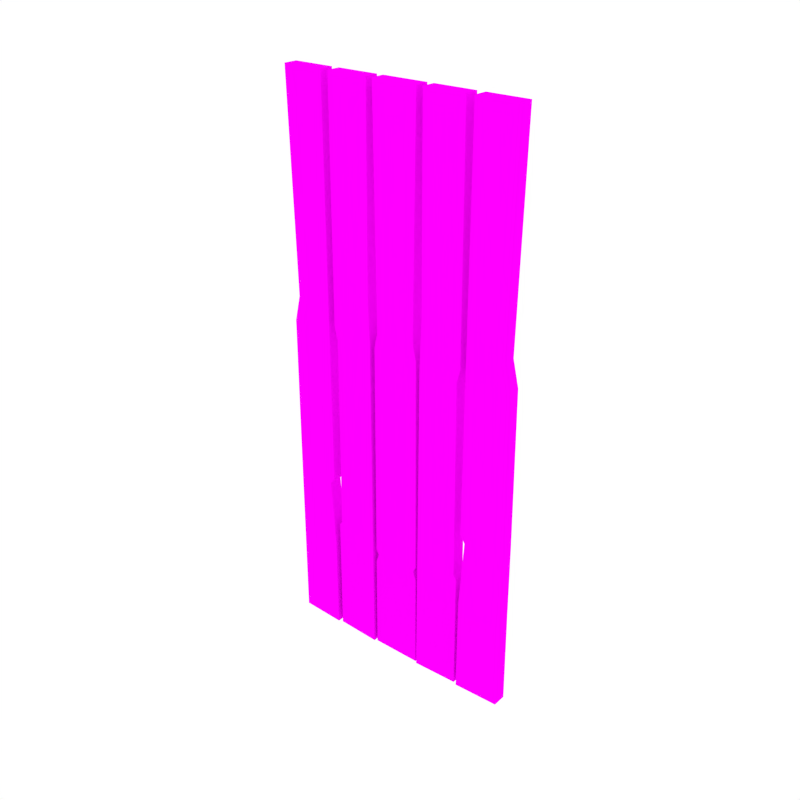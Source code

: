 # Source: Door2.blend  (saved by Blender 2.79.0; exported with 4.5.12 LTS)
import bpy
from mathutils import Matrix  # noqa: F401  (used for matrix-valued properties, if any)

bpy.ops.wm.read_factory_settings(use_empty=True)
scene = bpy.context.scene
scene.name = 'Scene'

# ---- collections
col_collection_1 = bpy.data.collections.new('Collection 1'); scene.collection.children.link(col_collection_1)

# ---- images (referenced by path relative to the original .blend; pixels are not part of the script)
import os
ASSET_DIR = os.environ.get("B2B_ASSET_DIR", "")  # directory of the original .blend (textures are referenced by path, not embedded)
HERE = os.path.dirname(os.path.abspath(__file__))  # packed textures are extracted next to this script under _unpacked/

def load_image(name, relpath, width, height, colorspace="sRGB"):
    """Load a texture the original file referenced (path relative to the .blend, or extracted next to this script)."""
    p = next((c for c in (os.path.join(HERE, relpath), os.path.join(ASSET_DIR, relpath)) if relpath and os.path.exists(c)), "")
    if p:
        img = bpy.data.images.load(p, check_existing=True)
        img.name = name
    else:  # same state as the original file: an image datablock whose file is absent (Cycles renders it pink)
        img = bpy.data.images.new(name, width, height)
        img.source = "FILE"
        img.filepath = "//" + (relpath or name)
    img.colorspace_settings.name = colorspace
    return img
img_texture_green_png_001 = load_image('Texture_Green.png.001', 'Texture_Green.png', 1024, 1024, 'sRGB')

# ---- materials (node trees are filled in below, after node groups)
mat_texture = bpy.data.materials.new('Texture')
mat_texture.alpha_threshold = 0.0
mat_texture.roughness = 0.5

# ---- material node trees
mat_texture.use_nodes = True; mat_texture.node_tree.nodes.clear()
_N = mat_texture.node_tree.nodes; _L = mat_texture.node_tree.links
n0 = _N.new('ShaderNodeOutputMaterial'); n0.name = 'Material Output'; n0.location = (300, 300)
n1 = _N.new('ShaderNodeBsdfDiffuse'); n1.name = 'Diffuse BSDF'; n1.location = (10, 300)
n2 = _N.new('ShaderNodeTexImage'); n2.name = 'Image Texture'; n2.location = (-180, 300)
n2.width = 140
n2.image = img_texture_green_png_001
_L.new(n1.outputs[0], n0.inputs[0])
_L.new(n2.outputs[0], n1.inputs[0])
n0.is_active_output = True

# ---- world
world_world = bpy.data.worlds.new('World'); scene.world = world_world
world_world.color = (1.0, 1.0, 1.0)
world_world.use_sun_shadow = False
world_world.sun_shadow_jitter_overblur = 0.0
world_world.cycles.sampling_method = 'NONE'
world_world.cycles.sample_map_resolution = 256

# ---- meshes
me_cube_071 = bpy.data.meshes.new('Cube.071')
me_cube_071.from_pydata([(-0.1249, -0.01269, -0.01143), (-0.1988, -0.009823, -0.01143), (-0.1275, -0.01269, 0.9068), (-0.1949, -0.01269, 0.9068), (-0.1249, 0.009823, -0.01143), (-0.1988, 0.01269, -0.01143), (-0.1949, 0.009823, 0.9068), (-0.1275, 0.009823, 0.9068), (-0.1253, -0.01269, 0.1493), (-0.1982, -0.01032, 0.1493), (-0.1253, 0.009823, 0.1493), (-0.1982, 0.0122, 0.1493), (-0.1254, -0.01269, 0.2725), (-0.1254, 0.009823, 0.2725), (-0.1981, -0.01039, 0.2725), (-0.1981, 0.01213, 0.2725), (-0.1981, -0.01037, 0.2661), (-0.1981, 0.01215, 0.2661), (-0.1333, -0.01269, 0.2596), (-0.1333, 0.009823, 0.2596), (-0.1264, -0.01269, 0.525), (-0.1264, 0.009823, 0.525), (-0.1966, -0.01147, 0.525), (-0.1966, 0.01104, 0.525), (-0.1264, -0.01269, 0.5354), (-0.1264, 0.009823, 0.5354), (-0.1869, -0.0115, 0.5664), (-0.1869, 0.01101, 0.5664), (-0.04462, -0.01269, -0.01143), (-0.1186, -0.009823, -0.01143), (-0.04725, -0.01269, 0.9068), (-0.1147, -0.01269, 0.9068), (-0.04462, 0.009823, -0.01143), (-0.1186, 0.01269, -0.01143), (-0.1147, 0.009823, 0.9068), (-0.04725, 0.009823, 0.9068), (-0.04514, -0.01269, 0.1725), (-0.04514, 0.009823, 0.1725), (-0.1132, -0.01039, 0.1926), (-0.1132, 0.01213, 0.1926), (-0.1179, -0.01037, 0.1867), (-0.1179, 0.01215, 0.1867), (-0.04512, -0.01269, 0.1661), (-0.04512, 0.009823, 0.1661), (-0.04613, -0.01269, 0.525), (-0.04613, 0.009823, 0.525), (-0.1106, -0.01147, 0.5153), (-0.1106, 0.01104, 0.5153), (-0.04907, -0.01269, 0.5897), (-0.04907, 0.009823, 0.5897), (-0.1163, -0.0115, 0.5354), (-0.1163, 0.01101, 0.5354), (-0.0407, -0.009823, -0.01143), (-0.03681, -0.01269, 0.9068), (-0.0407, 0.01269, -0.01143), (-0.03681, 0.009823, 0.9068), (-0.04003, -0.01032, 0.1493), (-0.04003, 0.0122, 0.1493), (-0.03993, -0.01039, 0.1725), (-0.03993, 0.01213, 0.1725), (-0.03528, -0.01037, 0.1638), (-0.03528, 0.01215, 0.1638), (-0.03854, -0.01141, 0.5052), (-0.03854, 0.0111, 0.5052), (-0.03846, -0.01147, 0.525), (-0.03846, 0.01104, 0.525), (-0.0326, -0.0115, 0.55), (-0.0326, 0.01101, 0.55), (0.1249, -0.01269, -0.01143), (0.1988, -0.009823, -0.01143), (0.1275, -0.01269, 0.9068), (0.1949, -0.01269, 0.9068), (0.1249, 0.009823, -0.01143), (0.1988, 0.01269, -0.01143), (0.1949, 0.009823, 0.9068), (0.1275, 0.009823, 0.9068), (0.1253, -0.01269, 0.1493), (0.1982, -0.01032, 0.1493), (0.1253, 0.009823, 0.1493), (0.1982, 0.0122, 0.1493), (0.1254, -0.01269, 0.2725), (0.1254, 0.009823, 0.2725), (0.1981, -0.01039, 0.2725), (0.1981, 0.01213, 0.2725), (0.1981, -0.01037, 0.2661), (0.1981, 0.01215, 0.2661), (0.1333, -0.01269, 0.2596), (0.1333, 0.009823, 0.2596), (0.1264, -0.01269, 0.525), (0.1264, 0.009823, 0.525), (0.1966, -0.01147, 0.525), (0.1966, 0.01104, 0.525), (0.1264, -0.01269, 0.5354), (0.1264, 0.009823, 0.5354), (0.1869, -0.0115, 0.5664), (0.1869, 0.01101, 0.5664), (0.04462, -0.01269, -0.01143), (0.1186, -0.009823, -0.01143), (0.04725, -0.01269, 0.9068), (0.1147, -0.01269, 0.9068), (0.04462, 0.009823, -0.01143), (0.1186, 0.01269, -0.01143), (0.1147, 0.009823, 0.9068), (0.04725, 0.009823, 0.9068), (0.04514, -0.01269, 0.1725), (0.04514, 0.009823, 0.1725), (0.1132, -0.01039, 0.1926), (0.1132, 0.01213, 0.1926), (0.1179, -0.01037, 0.1867), (0.1179, 0.01215, 0.1867), (0.04512, -0.01269, 0.1661), (0.04512, 0.009823, 0.1661), (0.04613, -0.01269, 0.525), (0.04613, 0.009823, 0.525), (0.1106, -0.01147, 0.5153), (0.1106, 0.01104, 0.5153), (0.04907, -0.01269, 0.5897), (0.04907, 0.009823, 0.5897), (0.1163, -0.0115, 0.5354), (0.1163, 0.01101, 0.5354), (0.0407, -0.009823, -0.01143), (0.03681, -0.01269, 0.9068), (0.0407, 0.01269, -0.01143), (0.03681, 0.009823, 0.9068), (0.04003, -0.01032, 0.1493), (0.04003, 0.0122, 0.1493), (0.03993, -0.01039, 0.1725), (0.03993, 0.01213, 0.1725), (0.03528, -0.01037, 0.1638), (0.03528, 0.01215, 0.1638), (0.03854, -0.01141, 0.5052), (0.03854, 0.0111, 0.5052), (0.03846, -0.01147, 0.525), (0.03846, 0.01104, 0.525), (0.0326, -0.0115, 0.55), (0.0326, 0.01101, 0.55)], [], [(8, 9, 1, 0), (24, 25, 7, 2), (1, 5, 4, 0), (9, 11, 5, 1), (2, 7, 6, 3), (16, 17, 11, 9), (0, 4, 10, 8), (18, 16, 9, 8), (13, 21, 20, 12), (20, 22, 14, 12), (18, 19, 13, 12), (8, 10, 19, 18), (12, 14, 16, 18), (14, 15, 17, 16), (24, 26, 22, 20), (26, 27, 23, 22), (3, 6, 27, 26), (2, 3, 26, 24), (20, 21, 25, 24), (48, 49, 35, 30), (29, 33, 32, 28), (32, 43, 42, 28), (30, 35, 34, 31), (42, 40, 29, 28), (37, 45, 44, 36), (44, 46, 38, 36), (42, 43, 37, 36), (36, 38, 40, 42), (38, 39, 41, 40), (48, 50, 46, 44), (50, 51, 47, 46), (31, 34, 51, 50), (30, 31, 50, 48), (44, 45, 49, 48), (60, 128, 126, 58), (52, 120, 124, 56), (56, 57, 54, 52), (120, 52, 54, 122), (60, 61, 57, 56), (58, 126, 130, 62), (62, 130, 132, 64), (62, 63, 59, 58), (56, 124, 128, 60), (58, 59, 61, 60), (64, 65, 63, 62), (64, 132, 134, 66), (66, 67, 65, 64), (53, 55, 67, 66), (53, 121, 123, 55), (40, 41, 33, 29), (22, 23, 15, 14), (46, 47, 39, 38), (76, 68, 69, 77), (92, 70, 75, 93), (69, 68, 72, 73), (77, 69, 73, 79), (70, 71, 74, 75), (84, 77, 79, 85), (68, 76, 78, 72), (86, 76, 77, 84), (81, 80, 88, 89), (88, 80, 82, 90), (86, 80, 81, 87), (76, 86, 87, 78), (80, 86, 84, 82), (82, 84, 85, 83), (92, 88, 90, 94), (94, 90, 91, 95), (71, 94, 95, 74), (70, 92, 94, 71), (88, 92, 93, 89), (116, 98, 103, 117), (97, 96, 100, 101), (100, 96, 110, 111), (98, 99, 102, 103), (110, 96, 97, 108), (105, 104, 112, 113), (112, 104, 106, 114), (110, 104, 105, 111), (104, 110, 108, 106), (106, 108, 109, 107), (116, 112, 114, 118), (118, 114, 115, 119), (99, 118, 119, 102), (98, 116, 118, 99), (112, 116, 117, 113), (124, 120, 122, 125), (128, 124, 125, 129), (130, 126, 127, 131), (126, 128, 129, 127), (132, 130, 131, 133), (134, 132, 133, 135), (121, 134, 135, 123), (108, 97, 101, 109), (90, 82, 83, 91), (114, 106, 107, 115), (66, 134, 121, 53)])
_uv = me_cube_071.uv_layers.new(name='UVMap')
_uv.uv.foreach_set('vector', [0.3718, 0.6785, 0.3903, 0.6785, 0.3904, 0.7072, 0.3717, 0.7072, 0.4476, 0.6095, 0.4419, 0.6095, 0.4419, 0.5431, 0.4476, 0.5431, 0.4533, 0.5977, 0.4476, 0.5978, 0.4476, 0.5846, 0.4533, 0.5844, 0.3962, 0.5719, 0.3905, 0.5719, 0.3905, 0.5431, 0.3962, 0.5431, 0.4533, 0.5697, 0.459, 0.5697, 0.459, 0.5818, 0.4533, 0.5818, 0.3961, 0.5927, 0.3904, 0.5927, 0.3905, 0.5719, 0.3962, 0.5719, 0.4476, 0.7072, 0.4419, 0.7072, 0.4419, 0.6785, 0.4476, 0.6785, 0.3738, 0.6588, 0.3902, 0.6576, 0.3903, 0.6785, 0.3718, 0.6785, 0.4419, 0.6564, 0.4419, 0.6113, 0.4476, 0.6113, 0.4476, 0.6564, 0.3721, 0.6113, 0.3899, 0.6113, 0.3902, 0.6565, 0.3718, 0.6565, 0.4476, 0.6588, 0.4419, 0.6588, 0.4419, 0.6564, 0.4476, 0.6564, 0.4476, 0.6785, 0.4419, 0.6785, 0.4419, 0.6588, 0.4476, 0.6588, 0.3718, 0.6565, 0.3902, 0.6565, 0.3902, 0.6576, 0.3738, 0.6588, 0.3961, 0.5939, 0.3904, 0.5939, 0.3904, 0.5927, 0.3961, 0.5927, 0.3721, 0.6095, 0.3874, 0.6039, 0.3899, 0.6113, 0.3721, 0.6113, 0.3962, 0.6464, 0.3905, 0.6464, 0.3905, 0.639, 0.3962, 0.639, 0.3962, 0.7072, 0.3905, 0.7072, 0.3905, 0.6464, 0.3962, 0.6464, 0.3724, 0.5431, 0.3894, 0.5431, 0.3874, 0.6039, 0.3721, 0.6095, 0.4476, 0.6113, 0.4419, 0.6113, 0.4419, 0.6095, 0.4476, 0.6095, 0.4419, 0.5998, 0.4362, 0.5998, 0.4362, 0.5431, 0.4419, 0.5431, 0.4533, 0.6111, 0.4476, 0.6112, 0.4476, 0.598, 0.4533, 0.5978, 0.4362, 0.7072, 0.4362, 0.6755, 0.4419, 0.6755, 0.4419, 0.7072, 0.4476, 0.6244, 0.4533, 0.6244, 0.4533, 0.6364, 0.4476, 0.6364, 0.3344, 0.6755, 0.3528, 0.6718, 0.353, 0.7072, 0.3343, 0.7072, 0.4362, 0.6743, 0.4362, 0.6113, 0.4419, 0.6113, 0.4419, 0.6743, 0.3347, 0.6113, 0.351, 0.6131, 0.3516, 0.6707, 0.3344, 0.6743, 0.4419, 0.6755, 0.4362, 0.6755, 0.4362, 0.6743, 0.4419, 0.6743, 0.3344, 0.6743, 0.3516, 0.6707, 0.3528, 0.6718, 0.3344, 0.6755, 0.4077, 0.5796, 0.402, 0.5796, 0.402, 0.5785, 0.4077, 0.5785, 0.3354, 0.5998, 0.3524, 0.6095, 0.351, 0.6131, 0.3347, 0.6113, 0.4077, 0.6408, 0.402, 0.6408, 0.402, 0.6372, 0.4077, 0.6372, 0.4077, 0.7072, 0.402, 0.7072, 0.402, 0.6408, 0.4077, 0.6408, 0.3349, 0.5431, 0.352, 0.5431, 0.3524, 0.6095, 0.3354, 0.5998, 0.4419, 0.6113, 0.4362, 0.6113, 0.4362, 0.5998, 0.4419, 0.5998, 0.3142, 0.6759, 0.2963, 0.6759, 0.2952, 0.6743, 0.3154, 0.6743, 0.3156, 0.7072, 0.295, 0.7072, 0.2951, 0.6785, 0.3154, 0.6785, 0.4191, 0.5719, 0.4134, 0.5719, 0.4134, 0.5431, 0.4191, 0.5431, 0.4533, 0.5431, 0.4533, 0.5577, 0.4476, 0.5577, 0.4476, 0.5431, 0.4191, 0.5744, 0.4134, 0.5744, 0.4134, 0.5719, 0.4191, 0.5719, 0.3154, 0.6743, 0.2952, 0.6743, 0.2955, 0.6149, 0.315, 0.6149, 0.315, 0.6149, 0.2955, 0.6149, 0.2955, 0.6113, 0.315, 0.6113, 0.4191, 0.6355, 0.4134, 0.6354, 0.4134, 0.576, 0.4191, 0.576, 0.3154, 0.6785, 0.2951, 0.6785, 0.2963, 0.6759, 0.3142, 0.6759, 0.4191, 0.576, 0.4134, 0.576, 0.4134, 0.5744, 0.4191, 0.5744, 0.4191, 0.639, 0.4134, 0.639, 0.4134, 0.6354, 0.4191, 0.6355, 0.315, 0.6113, 0.2955, 0.6113, 0.297, 0.6069, 0.3135, 0.6069, 0.4191, 0.6434, 0.4134, 0.6434, 0.4134, 0.639, 0.4191, 0.639, 0.4191, 0.7072, 0.4134, 0.7072, 0.4134, 0.6434, 0.4191, 0.6434, 0.4476, 0.6244, 0.4476, 0.6112, 0.4533, 0.6112, 0.4533, 0.6244, 0.4077, 0.5785, 0.402, 0.5785, 0.402, 0.5431, 0.4077, 0.5431, 0.3962, 0.639, 0.3905, 0.639, 0.3904, 0.5939, 0.3961, 0.5939, 0.4077, 0.6372, 0.402, 0.6372, 0.402, 0.5796, 0.4077, 0.5796, 0.3342, 0.6785, 0.3343, 0.7072, 0.3156, 0.7072, 0.3157, 0.6785, 0.4362, 0.6408, 0.4362, 0.7072, 0.4305, 0.7072, 0.4305, 0.6408, 0.4533, 0.5578, 0.4533, 0.5711, 0.4476, 0.5709, 0.4476, 0.5577, 0.402, 0.6785, 0.402, 0.7072, 0.3963, 0.7072, 0.3963, 0.6785, 0.4476, 0.6485, 0.4476, 0.6364, 0.4533, 0.6364, 0.4533, 0.6485, 0.4019, 0.6576, 0.402, 0.6785, 0.3963, 0.6785, 0.3962, 0.6576, 0.4362, 0.5431, 0.4362, 0.5719, 0.4305, 0.5719, 0.4305, 0.5431, 0.3321, 0.6588, 0.3342, 0.6785, 0.3157, 0.6785, 0.3157, 0.6576, 0.4305, 0.5939, 0.4362, 0.5939, 0.4362, 0.639, 0.4305, 0.639, 0.3339, 0.6113, 0.3341, 0.6565, 0.3157, 0.6565, 0.3161, 0.6113, 0.4362, 0.5915, 0.4362, 0.5939, 0.4305, 0.5939, 0.4305, 0.5915, 0.4362, 0.5719, 0.4362, 0.5915, 0.4305, 0.5915, 0.4305, 0.5719, 0.3341, 0.6565, 0.3321, 0.6588, 0.3157, 0.6576, 0.3157, 0.6565, 0.4019, 0.6564, 0.4019, 0.6576, 0.3962, 0.6576, 0.3962, 0.6565, 0.3339, 0.6095, 0.3339, 0.6113, 0.3161, 0.6113, 0.3186, 0.6039, 0.402, 0.604, 0.402, 0.6113, 0.3963, 0.6113, 0.3963, 0.604, 0.402, 0.5431, 0.402, 0.604, 0.3963, 0.604, 0.3963, 0.5431, 0.3336, 0.5431, 0.3339, 0.6095, 0.3186, 0.6039, 0.3165, 0.5431, 0.4362, 0.639, 0.4362, 0.6408, 0.4305, 0.6408, 0.4305, 0.639, 0.4305, 0.6505, 0.4305, 0.7072, 0.4248, 0.7072, 0.4248, 0.6505, 0.4533, 0.5712, 0.4533, 0.5844, 0.4476, 0.5843, 0.4476, 0.5711, 0.4248, 0.5431, 0.4305, 0.5431, 0.4305, 0.5749, 0.4248, 0.5749, 0.4533, 0.5697, 0.4533, 0.5577, 0.459, 0.5577, 0.459, 0.5697, 0.3716, 0.6755, 0.3717, 0.7072, 0.353, 0.7072, 0.3532, 0.6718, 0.4248, 0.576, 0.4305, 0.576, 0.4305, 0.639, 0.4248, 0.639, 0.3713, 0.6113, 0.3716, 0.6743, 0.3544, 0.6707, 0.355, 0.6131, 0.4305, 0.5749, 0.4305, 0.576, 0.4248, 0.576, 0.4248, 0.5749, 0.3716, 0.6743, 0.3716, 0.6755, 0.3532, 0.6718, 0.3544, 0.6707, 0.4134, 0.6707, 0.4134, 0.6718, 0.4077, 0.6718, 0.4077, 0.6707, 0.3706, 0.5998, 0.3713, 0.6113, 0.355, 0.6131, 0.3536, 0.6095, 0.4134, 0.6095, 0.4134, 0.6131, 0.4077, 0.6131, 0.4077, 0.6095, 0.4134, 0.5431, 0.4134, 0.6095, 0.4077, 0.6095, 0.4077, 0.5431, 0.371, 0.5431, 0.3706, 0.5998, 0.3536, 0.6095, 0.354, 0.5431, 0.4305, 0.639, 0.4305, 0.6505, 0.4248, 0.6505, 0.4248, 0.639, 0.4248, 0.6785, 0.4248, 0.7072, 0.4192, 0.7072, 0.4192, 0.6785, 0.4248, 0.6759, 0.4248, 0.6785, 0.4192, 0.6785, 0.4192, 0.6759, 0.4248, 0.6149, 0.4248, 0.6743, 0.4191, 0.6743, 0.4191, 0.6149, 0.4248, 0.6743, 0.4248, 0.6759, 0.4192, 0.6759, 0.4191, 0.6743, 0.4248, 0.6113, 0.4248, 0.6149, 0.4191, 0.6149, 0.4191, 0.6113, 0.4248, 0.6069, 0.4248, 0.6113, 0.4191, 0.6113, 0.4191, 0.6069, 0.4248, 0.5431, 0.4248, 0.6069, 0.4191, 0.6069, 0.4192, 0.5431, 0.4134, 0.6718, 0.4134, 0.7072, 0.4077, 0.7072, 0.4077, 0.6718, 0.402, 0.6113, 0.4019, 0.6564, 0.3962, 0.6565, 0.3963, 0.6113, 0.4134, 0.6131, 0.4134, 0.6707, 0.4077, 0.6707, 0.4077, 0.6131, 0.3135, 0.6069, 0.297, 0.6069, 0.2959, 0.5431, 0.3146, 0.5431])
me_cube_071.materials.append(mat_texture)
me_cube_071.use_remesh_preserve_volume = False
me_cube_071.use_remesh_preserve_attributes = False
me_cube_071.use_mirror_vertex_groups = False
me_cube_071.update()

# ---- objects
ob_door2 = bpy.data.objects.new('Door2', me_cube_071)

# ---- transforms, parenting, visibility, modifiers, constraints
ob_door2.location = (0.0, 0.0, 0.0)
ob_door2.lineart.crease_threshold = 0.0

# ---- collection membership
col_collection_1.objects.link(ob_door2)

# ---- scene / render settings (as saved in the file)
scene.frame_start = 1; scene.frame_end = 250; scene.frame_set(0)
scene.render.engine = 'CYCLES'
scene.render.resolution_x = 1000
scene.render.resolution_y = 1000
scene.render.dither_intensity = 0.0
scene.cycles.samples = 200
scene.cycles.sampling_pattern = 'TABULATED_SOBOL'
scene.cycles.light_sampling_threshold = 0.0
scene.cycles.use_adaptive_sampling = False
scene.cycles.use_light_tree = False
scene.cycles.caustics_reflective = False
scene.cycles.caustics_refractive = False
scene.cycles.blur_glossy = 0.0
scene.cycles.max_bounces = 2
scene.cycles.pixel_filter_type = 'GAUSSIAN'
scene.cycles.sample_clamp_indirect = 0.0
scene.view_settings.view_transform = 'Standard'
bpy.context.view_layer.update()

# ---- added for rendering (the .blend has no active camera): camera
cam_auto = bpy.data.cameras.new('AutoCamera')
cam_auto.lens = 50.0
cam_auto.sensor_width = 36.0
cam_auto.clip_end = 1000.0
ob_auto_camera = bpy.data.objects.new('AutoCamera', cam_auto)
scene.collection.objects.link(ob_auto_camera)
ob_auto_camera.location = (0.926087, -1.1113, 1.18853)
ob_auto_camera.rotation_euler = (1.09748, -7.21219e-08, 0.694738)
scene.camera = ob_auto_camera
bpy.context.view_layer.update()
